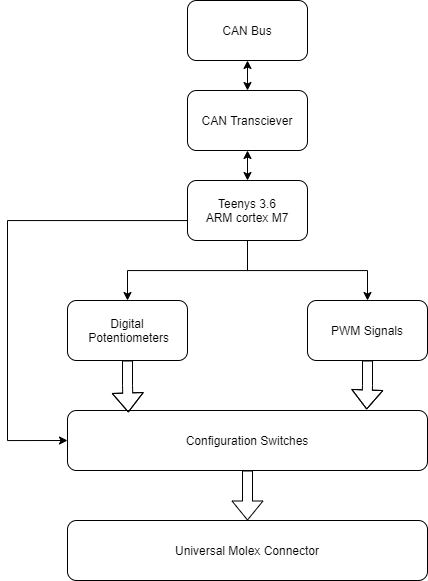

The diagram above was exported from draw.io. Its source (the exported page's mxGraphModel, read from the mxfile embedded in the PNG):
<mxGraphModel dx="1108" dy="589" grid="1" gridSize="10" guides="1" tooltips="1" connect="1" arrows="1" fold="1" page="1" pageScale="1" pageWidth="850" pageHeight="1100" background="none" math="0" shadow="0">
  <root>
    <mxCell id="0" />
    <mxCell id="1" parent="0" />
    <mxCell id="4" value="" style="edgeStyle=orthogonalEdgeStyle;rounded=0;orthogonalLoop=1;jettySize=auto;html=1;strokeColor=#000000;" parent="1" source="2" target="3" edge="1">
      <mxGeometry relative="1" as="geometry" />
    </mxCell>
    <mxCell id="6" value="" style="edgeStyle=orthogonalEdgeStyle;rounded=0;orthogonalLoop=1;jettySize=auto;html=1;strokeColor=#000000;" parent="1" source="2" target="5" edge="1">
      <mxGeometry relative="1" as="geometry" />
    </mxCell>
    <mxCell id="18" style="edgeStyle=orthogonalEdgeStyle;rounded=0;orthogonalLoop=1;jettySize=auto;html=1;entryX=0;entryY=0.5;entryDx=0;entryDy=0;strokeColor=#000000;" parent="1" source="2" target="11" edge="1">
      <mxGeometry relative="1" as="geometry">
        <Array as="points">
          <mxPoint x="180" y="260" />
          <mxPoint x="180" y="480" />
        </Array>
      </mxGeometry>
    </mxCell>
    <mxCell id="2" value="Teenys 3.6&lt;br&gt;ARM cortex M7" style="rounded=1;whiteSpace=wrap;html=1;fillColor=none;strokeColor=#000000;" parent="1" vertex="1">
      <mxGeometry x="360" y="220" width="120" height="60" as="geometry" />
    </mxCell>
    <mxCell id="15" style="edgeStyle=orthogonalEdgeStyle;rounded=0;orthogonalLoop=1;jettySize=auto;html=1;entryX=0.169;entryY=0.033;entryDx=0;entryDy=0;entryPerimeter=0;shape=flexArrow;strokeColor=#000000;" parent="1" source="3" target="11" edge="1">
      <mxGeometry relative="1" as="geometry" />
    </mxCell>
    <mxCell id="3" value="Digital&lt;br&gt;&amp;nbsp;Potentiometers" style="whiteSpace=wrap;html=1;rounded=1;fillColor=none;strokeColor=#000000;" parent="1" vertex="1">
      <mxGeometry x="240" y="340" width="120" height="60" as="geometry" />
    </mxCell>
    <mxCell id="21" style="edgeStyle=orthogonalEdgeStyle;shape=flexArrow;rounded=0;orthogonalLoop=1;jettySize=auto;html=1;entryX=0.831;entryY=-0.017;entryDx=0;entryDy=0;entryPerimeter=0;strokeColor=#000000;" parent="1" source="5" target="11" edge="1">
      <mxGeometry relative="1" as="geometry" />
    </mxCell>
    <mxCell id="5" value="PWM Signals" style="whiteSpace=wrap;html=1;rounded=1;fillColor=none;strokeColor=#000000;" parent="1" vertex="1">
      <mxGeometry x="480" y="340" width="120" height="60" as="geometry" />
    </mxCell>
    <mxCell id="23" value="" style="edgeStyle=orthogonalEdgeStyle;shape=flexArrow;rounded=0;orthogonalLoop=1;jettySize=auto;html=1;strokeColor=#000000;" parent="1" source="11" target="22" edge="1">
      <mxGeometry relative="1" as="geometry" />
    </mxCell>
    <mxCell id="11" value="Configuration Switches" style="whiteSpace=wrap;html=1;rounded=1;fillColor=none;strokeColor=#000000;" parent="1" vertex="1">
      <mxGeometry x="240" y="450" width="360" height="60" as="geometry" />
    </mxCell>
    <mxCell id="22" value="Universal Molex Connector" style="whiteSpace=wrap;html=1;rounded=1;fillColor=none;strokeColor=#000000;" parent="1" vertex="1">
      <mxGeometry x="240" y="560" width="360" height="60" as="geometry" />
    </mxCell>
    <mxCell id="25" value="" style="edgeStyle=orthogonalEdgeStyle;rounded=0;orthogonalLoop=1;jettySize=auto;html=1;startArrow=classic;startFill=1;strokeColor=#000000;" parent="1" source="24" target="2" edge="1">
      <mxGeometry relative="1" as="geometry" />
    </mxCell>
    <mxCell id="27" value="" style="edgeStyle=orthogonalEdgeStyle;rounded=0;orthogonalLoop=1;jettySize=auto;html=1;startArrow=classic;startFill=1;strokeColor=#000000;" parent="1" source="24" target="26" edge="1">
      <mxGeometry relative="1" as="geometry" />
    </mxCell>
    <mxCell id="24" value="CAN Transciever" style="whiteSpace=wrap;html=1;rounded=1;fillColor=none;strokeColor=#000000;" parent="1" vertex="1">
      <mxGeometry x="360" y="130" width="120" height="60" as="geometry" />
    </mxCell>
    <mxCell id="26" value="CAN Bus" style="whiteSpace=wrap;html=1;rounded=1;fillColor=none;strokeColor=#000000;" parent="1" vertex="1">
      <mxGeometry x="360" y="40" width="120" height="60" as="geometry" />
    </mxCell>
  </root>
</mxGraphModel>